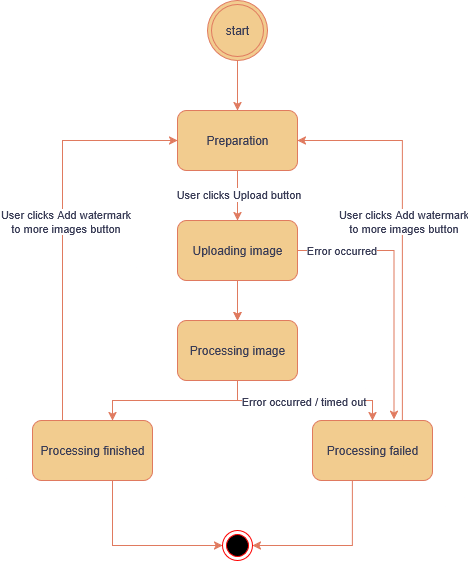

The diagram above was exported from draw.io. Its source (the exported page's mxGraphModel, read from the mxfile embedded in the PNG):
<mxGraphModel dx="1426" dy="871" grid="0" gridSize="10" guides="1" tooltips="1" connect="1" arrows="1" fold="1" page="1" pageScale="1" pageWidth="850" pageHeight="1100" math="0" shadow="0">
  <root>
    <mxCell id="0" />
    <mxCell id="1" parent="0" />
    <mxCell id="30ndQQizD1NIwHmqRPwj-11" value="" style="edgeStyle=orthogonalEdgeStyle;rounded=0;orthogonalLoop=1;jettySize=auto;html=1;strokeColor=#E07A5F;fontColor=#393C56;fillColor=#F2CC8F;" edge="1" parent="1" source="30ndQQizD1NIwHmqRPwj-1" target="30ndQQizD1NIwHmqRPwj-2">
      <mxGeometry relative="1" as="geometry" />
    </mxCell>
    <mxCell id="30ndQQizD1NIwHmqRPwj-1" value="start" style="ellipse;shape=doubleEllipse;html=1;dashed=0;whiteSpace=wrap;aspect=fixed;strokeColor=#E07A5F;fontColor=#393C56;fillColor=#F2CC8F;" vertex="1" parent="1">
      <mxGeometry x="395" y="100" width="60" height="60" as="geometry" />
    </mxCell>
    <mxCell id="30ndQQizD1NIwHmqRPwj-9" value="" style="edgeStyle=orthogonalEdgeStyle;rounded=0;orthogonalLoop=1;jettySize=auto;html=1;strokeColor=#E07A5F;fontColor=#393C56;fillColor=#F2CC8F;" edge="1" parent="1" source="30ndQQizD1NIwHmqRPwj-2" target="30ndQQizD1NIwHmqRPwj-3">
      <mxGeometry relative="1" as="geometry" />
    </mxCell>
    <mxCell id="30ndQQizD1NIwHmqRPwj-32" value="User clicks Upload button" style="edgeLabel;html=1;align=center;verticalAlign=middle;resizable=0;points=[];strokeColor=#E07A5F;fontColor=#393C56;fillColor=#F2CC8F;" vertex="1" connectable="0" parent="30ndQQizD1NIwHmqRPwj-9">
      <mxGeometry x="-0.0733" relative="1" as="geometry">
        <mxPoint as="offset" />
      </mxGeometry>
    </mxCell>
    <mxCell id="30ndQQizD1NIwHmqRPwj-2" value="Preparation" style="rounded=1;whiteSpace=wrap;html=1;strokeColor=#E07A5F;fontColor=#393C56;fillColor=#F2CC8F;" vertex="1" parent="1">
      <mxGeometry x="365" y="210" width="120" height="60" as="geometry" />
    </mxCell>
    <mxCell id="30ndQQizD1NIwHmqRPwj-8" value="" style="edgeStyle=orthogonalEdgeStyle;rounded=0;orthogonalLoop=1;jettySize=auto;html=1;strokeColor=#E07A5F;fontColor=#393C56;fillColor=#F2CC8F;" edge="1" parent="1" source="30ndQQizD1NIwHmqRPwj-3" target="30ndQQizD1NIwHmqRPwj-4">
      <mxGeometry relative="1" as="geometry" />
    </mxCell>
    <mxCell id="30ndQQizD1NIwHmqRPwj-3" value="Uploading image" style="rounded=1;whiteSpace=wrap;html=1;strokeColor=#E07A5F;fontColor=#393C56;fillColor=#F2CC8F;" vertex="1" parent="1">
      <mxGeometry x="365" y="320" width="120" height="60" as="geometry" />
    </mxCell>
    <mxCell id="30ndQQizD1NIwHmqRPwj-15" style="edgeStyle=orthogonalEdgeStyle;rounded=0;orthogonalLoop=1;jettySize=auto;html=1;strokeColor=#E07A5F;fontColor=#393C56;fillColor=#F2CC8F;" edge="1" parent="1" source="30ndQQizD1NIwHmqRPwj-4" target="30ndQQizD1NIwHmqRPwj-5">
      <mxGeometry relative="1" as="geometry">
        <Array as="points">
          <mxPoint x="425" y="500" />
          <mxPoint x="300" y="500" />
        </Array>
      </mxGeometry>
    </mxCell>
    <mxCell id="30ndQQizD1NIwHmqRPwj-23" style="edgeStyle=orthogonalEdgeStyle;rounded=0;orthogonalLoop=1;jettySize=auto;html=1;strokeColor=#E07A5F;fontColor=#393C56;fillColor=#F2CC8F;" edge="1" parent="1" source="30ndQQizD1NIwHmqRPwj-5" target="30ndQQizD1NIwHmqRPwj-7">
      <mxGeometry relative="1" as="geometry">
        <Array as="points">
          <mxPoint x="300" y="645" />
        </Array>
      </mxGeometry>
    </mxCell>
    <mxCell id="30ndQQizD1NIwHmqRPwj-25" style="edgeStyle=orthogonalEdgeStyle;rounded=0;orthogonalLoop=1;jettySize=auto;html=1;strokeColor=#E07A5F;fontColor=#393C56;fillColor=#F2CC8F;" edge="1" parent="1" source="30ndQQizD1NIwHmqRPwj-5" target="30ndQQizD1NIwHmqRPwj-2">
      <mxGeometry relative="1" as="geometry">
        <Array as="points">
          <mxPoint x="250" y="240" />
        </Array>
      </mxGeometry>
    </mxCell>
    <mxCell id="30ndQQizD1NIwHmqRPwj-27" value="&lt;div&gt;User clicks Add watermark&lt;/div&gt;&lt;div&gt;to more images button&lt;/div&gt;" style="edgeLabel;html=1;align=center;verticalAlign=middle;resizable=0;points=[];strokeColor=#E07A5F;fontColor=#393C56;fillColor=#F2CC8F;" vertex="1" connectable="0" parent="30ndQQizD1NIwHmqRPwj-25">
      <mxGeometry x="-0.1288" y="-2" relative="1" as="geometry">
        <mxPoint y="-28" as="offset" />
      </mxGeometry>
    </mxCell>
    <mxCell id="30ndQQizD1NIwHmqRPwj-5" value="Processing finished" style="rounded=1;whiteSpace=wrap;html=1;strokeColor=#E07A5F;fontColor=#393C56;fillColor=#F2CC8F;" vertex="1" parent="1">
      <mxGeometry x="220" y="520" width="120" height="60" as="geometry" />
    </mxCell>
    <mxCell id="30ndQQizD1NIwHmqRPwj-17" style="edgeStyle=orthogonalEdgeStyle;rounded=0;orthogonalLoop=1;jettySize=auto;html=1;entryX=1;entryY=0.5;entryDx=0;entryDy=0;strokeColor=#E07A5F;fontColor=#393C56;fillColor=#F2CC8F;" edge="1" parent="1" source="30ndQQizD1NIwHmqRPwj-6" target="30ndQQizD1NIwHmqRPwj-2">
      <mxGeometry relative="1" as="geometry">
        <Array as="points">
          <mxPoint x="590" y="240" />
        </Array>
      </mxGeometry>
    </mxCell>
    <mxCell id="30ndQQizD1NIwHmqRPwj-30" value="&lt;div&gt;User clicks Add watermark&lt;/div&gt;&lt;div&gt;to more images button&lt;/div&gt;" style="edgeLabel;html=1;align=center;verticalAlign=middle;resizable=0;points=[];strokeColor=#E07A5F;fontColor=#393C56;fillColor=#F2CC8F;" vertex="1" connectable="0" parent="30ndQQizD1NIwHmqRPwj-17">
      <mxGeometry x="-0.1562" relative="1" as="geometry">
        <mxPoint y="-38" as="offset" />
      </mxGeometry>
    </mxCell>
    <mxCell id="30ndQQizD1NIwHmqRPwj-24" style="edgeStyle=orthogonalEdgeStyle;rounded=0;orthogonalLoop=1;jettySize=auto;html=1;entryX=1;entryY=0.5;entryDx=0;entryDy=0;strokeColor=#E07A5F;fontColor=#393C56;fillColor=#F2CC8F;" edge="1" parent="1" source="30ndQQizD1NIwHmqRPwj-6" target="30ndQQizD1NIwHmqRPwj-7">
      <mxGeometry relative="1" as="geometry">
        <Array as="points">
          <mxPoint x="540" y="645" />
        </Array>
      </mxGeometry>
    </mxCell>
    <mxCell id="30ndQQizD1NIwHmqRPwj-7" value="" style="ellipse;html=1;shape=endState;fillColor=#000000;strokeColor=#ff0000;fontColor=#393C56;" vertex="1" parent="1">
      <mxGeometry x="410" y="630" width="30" height="30" as="geometry" />
    </mxCell>
    <mxCell id="30ndQQizD1NIwHmqRPwj-21" value="" style="edgeStyle=orthogonalEdgeStyle;rounded=0;orthogonalLoop=1;jettySize=auto;html=1;strokeColor=#E07A5F;fontColor=#393C56;fillColor=#F2CC8F;" edge="1" parent="1" source="30ndQQizD1NIwHmqRPwj-3" target="30ndQQizD1NIwHmqRPwj-4">
      <mxGeometry relative="1" as="geometry">
        <mxPoint x="425" y="380" as="sourcePoint" />
        <mxPoint x="540" y="520" as="targetPoint" />
      </mxGeometry>
    </mxCell>
    <mxCell id="30ndQQizD1NIwHmqRPwj-4" value="Processing image" style="rounded=1;whiteSpace=wrap;html=1;strokeColor=#E07A5F;fontColor=#393C56;fillColor=#F2CC8F;" vertex="1" parent="1">
      <mxGeometry x="365" y="420" width="120" height="60" as="geometry" />
    </mxCell>
    <mxCell id="30ndQQizD1NIwHmqRPwj-33" value="" style="edgeStyle=orthogonalEdgeStyle;rounded=0;orthogonalLoop=1;jettySize=auto;html=1;strokeColor=#E07A5F;fontColor=#393C56;fillColor=#F2CC8F;" edge="1" parent="1" target="30ndQQizD1NIwHmqRPwj-6">
      <mxGeometry relative="1" as="geometry">
        <mxPoint x="425" y="500" as="sourcePoint" />
        <mxPoint x="520" y="570" as="targetPoint" />
        <Array as="points" />
      </mxGeometry>
    </mxCell>
    <mxCell id="30ndQQizD1NIwHmqRPwj-34" value="Error occurred / timed out" style="edgeLabel;html=1;align=center;verticalAlign=middle;resizable=0;points=[];strokeColor=#E07A5F;fontColor=#393C56;fillColor=#F2CC8F;" vertex="1" connectable="0" parent="30ndQQizD1NIwHmqRPwj-33">
      <mxGeometry x="-0.5097" relative="1" as="geometry">
        <mxPoint x="27" as="offset" />
      </mxGeometry>
    </mxCell>
    <mxCell id="30ndQQizD1NIwHmqRPwj-6" value="Processing failed" style="rounded=1;whiteSpace=wrap;html=1;strokeColor=#E07A5F;fontColor=#393C56;fillColor=#F2CC8F;" vertex="1" parent="1">
      <mxGeometry x="500" y="520" width="120" height="60" as="geometry" />
    </mxCell>
    <mxCell id="30ndQQizD1NIwHmqRPwj-35" style="edgeStyle=orthogonalEdgeStyle;rounded=0;orthogonalLoop=1;jettySize=auto;html=1;entryX=0.679;entryY=-0.02;entryDx=0;entryDy=0;entryPerimeter=0;strokeColor=#E07A5F;fontColor=#393C56;fillColor=#F2CC8F;" edge="1" parent="1" source="30ndQQizD1NIwHmqRPwj-3" target="30ndQQizD1NIwHmqRPwj-6">
      <mxGeometry relative="1" as="geometry" />
    </mxCell>
    <mxCell id="30ndQQizD1NIwHmqRPwj-36" value="Error occurred" style="edgeLabel;html=1;align=center;verticalAlign=middle;resizable=0;points=[];strokeColor=#E07A5F;fontColor=#393C56;fillColor=#F2CC8F;" vertex="1" connectable="0" parent="30ndQQizD1NIwHmqRPwj-35">
      <mxGeometry x="-0.6748" y="1" relative="1" as="geometry">
        <mxPoint as="offset" />
      </mxGeometry>
    </mxCell>
  </root>
</mxGraphModel>